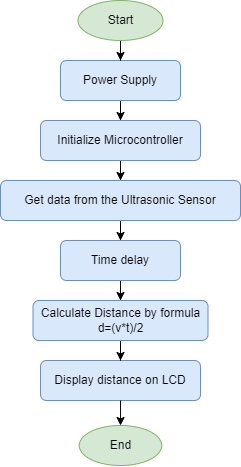

The diagram above was exported from draw.io. Its source (the exported page's mxGraphModel, read from the mxfile embedded in the PNG):
<mxGraphModel dx="1195" dy="615" grid="1" gridSize="10" guides="1" tooltips="1" connect="1" arrows="1" fold="1" page="1" pageScale="1" pageWidth="827" pageHeight="1169" math="0" shadow="0">
  <root>
    <mxCell id="WIyWlLk6GJQsqaUBKTNV-0" />
    <mxCell id="WIyWlLk6GJQsqaUBKTNV-1" parent="WIyWlLk6GJQsqaUBKTNV-0" />
    <mxCell id="yJFKvBFN9xksdRqbX0WA-9" style="edgeStyle=orthogonalEdgeStyle;rounded=0;orthogonalLoop=1;jettySize=auto;html=1;entryX=0.5;entryY=0;entryDx=0;entryDy=0;" edge="1" parent="WIyWlLk6GJQsqaUBKTNV-1" source="yJFKvBFN9xksdRqbX0WA-0" target="yJFKvBFN9xksdRqbX0WA-1">
      <mxGeometry relative="1" as="geometry" />
    </mxCell>
    <mxCell id="yJFKvBFN9xksdRqbX0WA-0" value="Power Supply" style="rounded=1;whiteSpace=wrap;html=1;fillColor=#dae8fc;strokeColor=#6c8ebf;" vertex="1" parent="WIyWlLk6GJQsqaUBKTNV-1">
      <mxGeometry x="380" y="180" width="120" height="40" as="geometry" />
    </mxCell>
    <mxCell id="yJFKvBFN9xksdRqbX0WA-10" style="edgeStyle=orthogonalEdgeStyle;rounded=0;orthogonalLoop=1;jettySize=auto;html=1;entryX=0.5;entryY=0;entryDx=0;entryDy=0;" edge="1" parent="WIyWlLk6GJQsqaUBKTNV-1" source="yJFKvBFN9xksdRqbX0WA-1" target="yJFKvBFN9xksdRqbX0WA-2">
      <mxGeometry relative="1" as="geometry" />
    </mxCell>
    <mxCell id="yJFKvBFN9xksdRqbX0WA-1" value="Initialize Microcontroller" style="rounded=1;whiteSpace=wrap;html=1;fillColor=#dae8fc;strokeColor=#6c8ebf;" vertex="1" parent="WIyWlLk6GJQsqaUBKTNV-1">
      <mxGeometry x="360" y="240" width="160" height="40" as="geometry" />
    </mxCell>
    <mxCell id="yJFKvBFN9xksdRqbX0WA-11" style="edgeStyle=orthogonalEdgeStyle;rounded=0;orthogonalLoop=1;jettySize=auto;html=1;entryX=0.5;entryY=0;entryDx=0;entryDy=0;" edge="1" parent="WIyWlLk6GJQsqaUBKTNV-1" source="yJFKvBFN9xksdRqbX0WA-2" target="yJFKvBFN9xksdRqbX0WA-3">
      <mxGeometry relative="1" as="geometry" />
    </mxCell>
    <mxCell id="yJFKvBFN9xksdRqbX0WA-2" value="Get data from the Ultrasonic Sensor" style="rounded=1;whiteSpace=wrap;html=1;fillColor=#dae8fc;strokeColor=#6c8ebf;" vertex="1" parent="WIyWlLk6GJQsqaUBKTNV-1">
      <mxGeometry x="320" y="300" width="240" height="40" as="geometry" />
    </mxCell>
    <mxCell id="yJFKvBFN9xksdRqbX0WA-23" style="edgeStyle=orthogonalEdgeStyle;rounded=0;orthogonalLoop=1;jettySize=auto;html=1;entryX=0.5;entryY=0;entryDx=0;entryDy=0;" edge="1" parent="WIyWlLk6GJQsqaUBKTNV-1" source="yJFKvBFN9xksdRqbX0WA-3" target="yJFKvBFN9xksdRqbX0WA-16">
      <mxGeometry relative="1" as="geometry" />
    </mxCell>
    <mxCell id="yJFKvBFN9xksdRqbX0WA-3" value="Time delay" style="rounded=1;whiteSpace=wrap;html=1;fillColor=#dae8fc;strokeColor=#6c8ebf;" vertex="1" parent="WIyWlLk6GJQsqaUBKTNV-1">
      <mxGeometry x="380" y="360" width="120" height="40" as="geometry" />
    </mxCell>
    <mxCell id="yJFKvBFN9xksdRqbX0WA-4" value="Display distance on LCD" style="rounded=1;whiteSpace=wrap;html=1;fillColor=#dae8fc;strokeColor=#6c8ebf;" vertex="1" parent="WIyWlLk6GJQsqaUBKTNV-1">
      <mxGeometry x="360" y="480" width="160" height="40" as="geometry" />
    </mxCell>
    <mxCell id="yJFKvBFN9xksdRqbX0WA-8" style="edgeStyle=orthogonalEdgeStyle;rounded=0;orthogonalLoop=1;jettySize=auto;html=1;" edge="1" parent="WIyWlLk6GJQsqaUBKTNV-1" source="yJFKvBFN9xksdRqbX0WA-5" target="yJFKvBFN9xksdRqbX0WA-0">
      <mxGeometry relative="1" as="geometry" />
    </mxCell>
    <mxCell id="yJFKvBFN9xksdRqbX0WA-5" value="Start" style="ellipse;whiteSpace=wrap;html=1;fillColor=#d5e8d4;strokeColor=#82b366;" vertex="1" parent="WIyWlLk6GJQsqaUBKTNV-1">
      <mxGeometry x="397.5" y="120" width="85" height="40" as="geometry" />
    </mxCell>
    <mxCell id="yJFKvBFN9xksdRqbX0WA-27" style="edgeStyle=orthogonalEdgeStyle;rounded=0;orthogonalLoop=1;jettySize=auto;html=1;startArrow=classic;startFill=1;endArrow=none;endFill=0;" edge="1" parent="WIyWlLk6GJQsqaUBKTNV-1" source="yJFKvBFN9xksdRqbX0WA-6" target="yJFKvBFN9xksdRqbX0WA-4">
      <mxGeometry relative="1" as="geometry" />
    </mxCell>
    <mxCell id="yJFKvBFN9xksdRqbX0WA-6" value="End" style="ellipse;whiteSpace=wrap;html=1;fillColor=#d5e8d4;strokeColor=#82b366;" vertex="1" parent="WIyWlLk6GJQsqaUBKTNV-1">
      <mxGeometry x="398.75" y="545" width="82.5" height="40" as="geometry" />
    </mxCell>
    <mxCell id="yJFKvBFN9xksdRqbX0WA-24" style="edgeStyle=orthogonalEdgeStyle;rounded=0;orthogonalLoop=1;jettySize=auto;html=1;entryX=0.5;entryY=0;entryDx=0;entryDy=0;" edge="1" parent="WIyWlLk6GJQsqaUBKTNV-1" source="yJFKvBFN9xksdRqbX0WA-16" target="yJFKvBFN9xksdRqbX0WA-4">
      <mxGeometry relative="1" as="geometry" />
    </mxCell>
    <mxCell id="yJFKvBFN9xksdRqbX0WA-16" value="Calculate Distance by formula d=(v*t)/2" style="rounded=1;whiteSpace=wrap;html=1;fillColor=#dae8fc;strokeColor=#6c8ebf;" vertex="1" parent="WIyWlLk6GJQsqaUBKTNV-1">
      <mxGeometry x="352.5" y="420" width="175" height="40" as="geometry" />
    </mxCell>
  </root>
</mxGraphModel>